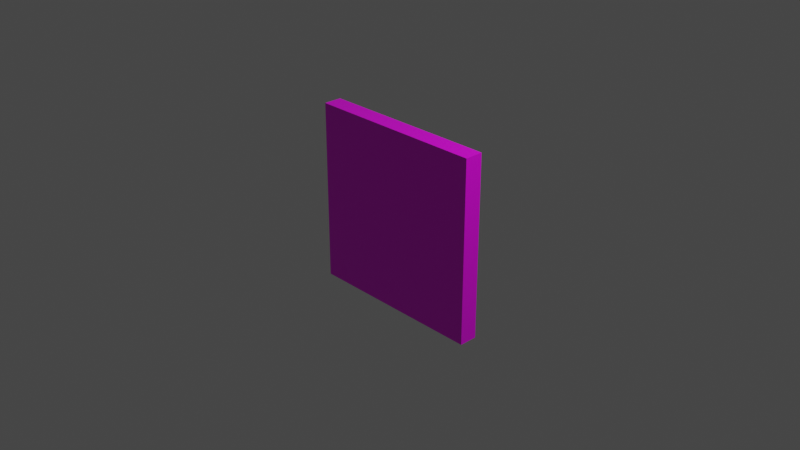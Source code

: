 # Source: item_fire.blend  (saved by Blender 2.82.7; exported with 4.5.12 LTS)
import bpy
from mathutils import Matrix  # noqa: F401  (used for matrix-valued properties, if any)

bpy.ops.wm.read_factory_settings(use_empty=True)
scene = bpy.context.scene
scene.name = 'Scene'

# ---- collections
col_collection = bpy.data.collections.new('Collection'); scene.collection.children.link(col_collection)

# ---- images (referenced by path relative to the original .blend; pixels are not part of the script)
import os
ASSET_DIR = os.environ.get("B2B_ASSET_DIR", "")  # directory of the original .blend (textures are referenced by path, not embedded)
HERE = os.path.dirname(os.path.abspath(__file__))  # packed textures are extracted next to this script under _unpacked/

def load_image(name, relpath, width, height, colorspace="sRGB"):
    """Load a texture the original file referenced (path relative to the .blend, or extracted next to this script)."""
    p = next((c for c in (os.path.join(HERE, relpath), os.path.join(ASSET_DIR, relpath)) if relpath and os.path.exists(c)), "")
    if p:
        img = bpy.data.images.load(p, check_existing=True)
        img.name = name
    else:  # same state as the original file: an image datablock whose file is absent (Cycles renders it pink)
        img = bpy.data.images.new(name, width, height)
        img.source = "FILE"
        img.filepath = "//" + (relpath or name)
    img.colorspace_settings.name = colorspace
    return img
img_item_fire_uv_png = load_image('item_fire_uv.png', 'UV/item_fire_uv.png', 1024, 1024, 'sRGB')

# ---- materials (node trees are filled in below, after node groups)
mat_material = bpy.data.materials.new('Material')
mat_material.alpha_threshold = 0.0
mat_material.use_transparent_shadow = False
mat_material.line_color = (0.0, 0.0, 0.0, 1.0)

# ---- material node trees
mat_material.use_nodes = True; mat_material.node_tree.nodes.clear()
_N = mat_material.node_tree.nodes; _L = mat_material.node_tree.links
n0 = _N.new('ShaderNodeOutputMaterial'); n0.name = 'Material Output'; n0.location = (300, 300)
n1 = _N.new('ShaderNodeBsdfPrincipled'); n1.name = 'Principled BSDF'; n1.location = (10, 300)
n1.distribution = 'GGX'
n1.subsurface_method = 'BURLEY'
n1.inputs[2].default_value = 0.4
n1.inputs[3].default_value = 1.45
n1.inputs[27].default_value = (0.0, 0.0, 0.0, 1.0)
n1.inputs[28].default_value = 1.0
n2 = _N.new('ShaderNodeTexImage'); n2.name = 'Image Texture'; n2.location = (-280, 280)
n2.image = img_item_fire_uv_png
_L.new(n1.outputs[0], n0.inputs[0])
_L.new(n2.outputs[0], n1.inputs[0])
n0.is_active_output = True

# ---- world
world_world = bpy.data.worlds.new('World'); scene.world = world_world
world_world.use_nodes = True; world_world.node_tree.nodes.clear()
_N = world_world.node_tree.nodes; _L = world_world.node_tree.links
n0 = _N.new('ShaderNodeOutputWorld'); n0.name = 'World Output'; n0.location = (300, 300)
n1 = _N.new('ShaderNodeBackground'); n1.name = 'Background'; n1.location = (10, 300)
n1.inputs[0].default_value = (0.05088, 0.05088, 0.05088, 1.0)
_L.new(n1.outputs[0], n0.inputs[0])
n0.is_active_output = True
world_world.color = (0.05088, 0.05088, 0.05088)
world_world.use_sun_shadow = False
world_world.sun_shadow_jitter_overblur = 0.0

# ---- cameras
cam_camera = bpy.data.cameras.new('Camera')
cam_camera.clip_end = 100.0
cam_camera.ortho_scale = 7.314

# ---- lights
light_light = bpy.data.lights.new('Light', 'POINT')
light_light.transmission_factor = 0.0
light_light.energy = 1000.0
light_light.shadow_soft_size = 0.1
light_light.shadow_maximum_resolution = 0.006
light_light.use_absolute_resolution = True

# ---- meshes
me_cube = bpy.data.meshes.new('Cube')
me_cube.from_pydata([(1.0, 1.0, 1.0), (1.0, 1.0, -1.0), (1.0, -1.0, 1.0), (1.0, -1.0, -1.0), (-1.0, 1.0, 1.0), (-1.0, 1.0, -1.0), (-1.0, -1.0, 1.0), (-1.0, -1.0, -1.0)], [], [(0, 4, 6, 2), (3, 2, 6, 7), (7, 6, 4, 5), (5, 1, 3, 7), (1, 0, 2, 3), (5, 4, 0, 1)])
_uv = me_cube.uv_layers.new(name='UVMap')
_uv.uv.foreach_set('vector', [0.625, 0.5, 0.875, 0.5, 0.875, 0.75, 0.625, 0.75, 0.375, 0.75, 0.625, 0.75, 0.625, 1.0, 0.375, 1.0, 0.375, 0.0, 0.625, 0.0, 0.625, 0.25, 0.375, 0.25, 0.125, 0.5, 0.375, 0.5, 0.375, 0.75, 0.125, 0.75, 0.375, 0.5, 0.625, 0.5, 0.625, 0.75, 0.375, 0.75, 0.375, 0.25, 0.625, 0.25, 0.625, 0.5, 0.375, 0.5])
me_cube.materials.append(mat_material)
me_cube.use_remesh_preserve_volume = False
me_cube.use_remesh_preserve_attributes = False
me_cube.use_mirror_vertex_groups = False
me_cube.update()

# ---- objects
ob_body = bpy.data.objects.new('Body', me_cube)
ob_light = bpy.data.objects.new('Light', light_light)
ob_camera = bpy.data.objects.new('Camera', cam_camera)

# ---- transforms, parenting, visibility, modifiers, constraints
ob_body.location = (0.0, 0.0, 0.0)
ob_body.scale = (1.0, 0.1, 1.0)
ob_body.lock_rotations_4d = False
ob_body.empty_display_type = 'ARROWS'
ob_body.lineart.crease_threshold = 0.0
ob_light.location = (4.076, 1.005, 5.904)
ob_light.rotation_euler = (0.6503, 0.05522, 1.866)
ob_light.lock_rotations_4d = False
ob_light.empty_display_type = 'ARROWS'
ob_light.color = (0.0, 0.0, 0.0, 0.0)
ob_light.lineart.crease_threshold = 0.0
ob_camera.location = (7.359, -6.926, 4.958)
ob_camera.rotation_euler = (1.109, 0.0, 0.8149)
ob_camera.lock_rotations_4d = False
ob_camera.empty_display_type = 'ARROWS'
ob_camera.color = (0.0, 0.0, 0.0, 0.0)
ob_camera.display_type = 'WIRE'
ob_camera.lineart.crease_threshold = 0.0

# ---- collection membership
scene.collection.objects.link(ob_body)
col_collection.objects.link(ob_light)
col_collection.objects.link(ob_camera)

# ---- scene / render settings (as saved in the file)
scene.camera = ob_camera
scene.frame_start = 1; scene.frame_end = 250; scene.frame_set(1)
scene.render.engine = 'BLENDER_EEVEE_NEXT'
scene.cycles.use_denoising = False
scene.cycles.samples = 128
scene.cycles.sampling_pattern = 'TABULATED_SOBOL'
scene.cycles.use_adaptive_sampling = False
scene.cycles.use_light_tree = False
scene.view_settings.view_transform = 'Filmic'
bpy.context.view_layer.update()
